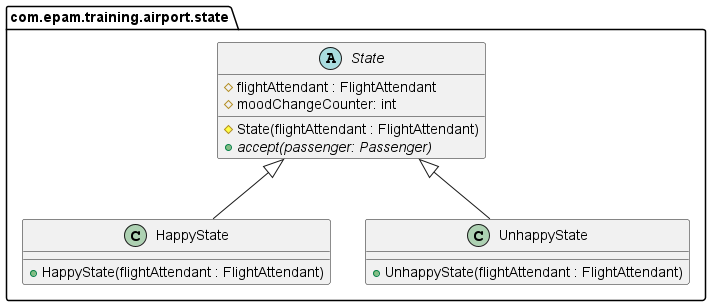

The diagram above was rendered by PlantUML. Its source (embedded in the PNG):
@startuml
package com.epam.training.airport.state{
abstract class State{
    #flightAttendant : FlightAttendant
    #moodChangeCounter: int
    #State(flightAttendant : FlightAttendant)
    +{abstract}accept(passenger: Passenger)
}

class HappyState extends State{
    +HappyState(flightAttendant : FlightAttendant)
}

class UnhappyState extends State{
    +UnhappyState(flightAttendant : FlightAttendant)
}


'relations
'

}
@enduml